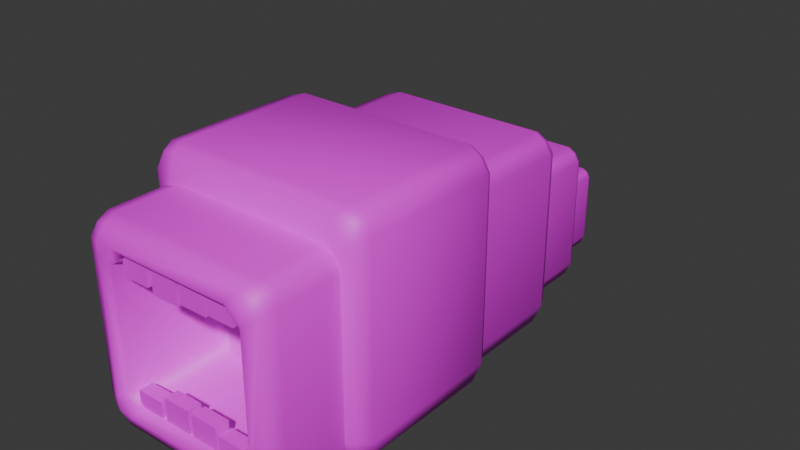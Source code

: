 # Source: Enemy_Worm.blend  (saved by Blender 4.2.66; exported with 4.5.12 LTS)
import bpy
from mathutils import Matrix  # noqa: F401  (used for matrix-valued properties, if any)

bpy.ops.wm.read_factory_settings(use_empty=True)
scene = bpy.context.scene
scene.name = 'Scene'

# ---- collections
col_collection = bpy.data.collections.new('Collection'); scene.collection.children.link(col_collection)

# ---- images (referenced by path relative to the original .blend; pixels are not part of the script)
import os
ASSET_DIR = os.environ.get("B2B_ASSET_DIR", "")  # directory of the original .blend (textures are referenced by path, not embedded)
HERE = os.path.dirname(os.path.abspath(__file__))  # packed textures are extracted next to this script under _unpacked/

def load_image(name, relpath, width, height, colorspace="sRGB"):
    """Load a texture the original file referenced (path relative to the .blend, or extracted next to this script)."""
    p = next((c for c in (os.path.join(HERE, relpath), os.path.join(ASSET_DIR, relpath)) if relpath and os.path.exists(c)), "")
    if p:
        img = bpy.data.images.load(p, check_existing=True)
        img.name = name
    else:  # same state as the original file: an image datablock whose file is absent (Cycles renders it pink)
        img = bpy.data.images.new(name, width, height)
        img.source = "FILE"
        img.filepath = "//" + (relpath or name)
    img.colorspace_settings.name = colorspace
    return img
img_enemy_texture_psd = load_image('Enemy Texture.psd', 'Enemy Texture.psd', 1024, 1024, 'sRGB')

# ---- materials (node trees are filled in below, after node groups)
mat_material = bpy.data.materials.new('Material')
mat_material.alpha_threshold = 0.0
mat_material.roughness = 0.5
mat_material.line_color = (0.0, 0.0, 0.0, 1.0)

# ---- material node trees
mat_material.use_nodes = True; mat_material.node_tree.nodes.clear()
_N = mat_material.node_tree.nodes; _L = mat_material.node_tree.links
n0 = _N.new('ShaderNodeOutputMaterial'); n0.name = 'Material Output'; n0.location = (300, 300)
n1 = _N.new('ShaderNodeBsdfPrincipled'); n1.name = 'Principled BSDF'; n1.location = (10, 300)
n1.inputs[3].default_value = 1.45
n2 = _N.new('ShaderNodeTexImage'); n2.name = 'Image Texture'; n2.location = (-316, 280)
n2.image = img_enemy_texture_psd
_L.new(n1.outputs[0], n0.inputs[0])
_L.new(n2.outputs[0], n1.inputs[0])
n0.is_active_output = True

# ---- world
world_world = bpy.data.worlds.new('World'); scene.world = world_world
world_world.use_nodes = True; world_world.node_tree.nodes.clear()
_N = world_world.node_tree.nodes; _L = world_world.node_tree.links
n0 = _N.new('ShaderNodeOutputWorld'); n0.name = 'World Output'; n0.location = (300, 300)
n1 = _N.new('ShaderNodeBackground'); n1.name = 'Background'; n1.location = (10, 300)
n1.inputs[0].default_value = (0.05088, 0.05088, 0.05088, 1.0)
_L.new(n1.outputs[0], n0.inputs[0])
n0.is_active_output = True
world_world.color = (0.05088, 0.05088, 0.05088)
world_world.sun_shadow_jitter_overblur = 0.0

# ---- meshes
me_cube = bpy.data.meshes.new('Cube')
me_cube.from_pydata([(0.9126, 0.9126, 1.913), (0.9126, 0.9126, 0.08777), (0.9126, -0.4667, 1.913), (0.9126, -0.4667, 0.08777), (-0.9122, 0.9126, 1.913), (-0.9122, 0.9126, 0.08777), (-0.9122, -0.4667, 1.913), (-0.9122, -0.4667, 0.08777), (-0.9517, -0.3526, 0.04825), (0.9521, -0.3526, 1.952), (-0.9517, -0.3526, 1.952), (0.9521, -0.3526, 0.04825), (-0.9517, 0.8248, 1.952), (0.9521, 0.8248, 0.04825), (-0.9517, 0.8248, 0.04825), (0.9521, 0.8248, 1.952), (-0.7531, 0.9521, 0.04825), (-0.7531, -0.5063, 1.952), (-0.7531, -0.5063, 0.04825), (-0.7531, 0.9521, 1.952), (-0.7913, -0.393, 0.0), (-0.7913, -0.393, 2.0), (-0.7913, 0.8663, 2.0), (-0.7913, 0.8663, 0.0), (0.7823, -0.5063, 0.04825), (0.7823, 0.9521, 1.952), (0.8217, -0.393, 2.0), (0.8217, 0.8663, 2.0), (0.7823, 0.9521, 0.04825), (0.7823, -0.5063, 1.952), (0.8217, -0.393, 0.0), (0.8217, 0.8663, 0.0), (0.9521, 0.9521, 1.78), (-0.9517, -0.5063, 1.78), (0.9521, -0.5063, 1.78), (-0.9517, 0.9521, 1.78), (1.0, -0.393, 1.819), (-1.0, -0.393, 1.819), (1.0, 0.8663, 1.819), (-1.0, 0.8663, 1.819), (-0.7913, 1.0, 1.819), (-0.7913, -0.5545, 1.662), (0.8217, -0.5545, 1.662), (0.8217, 1.0, 1.819), (0.9521, 0.9521, 0.2474), (0.9521, -0.5063, 0.2474), (-0.9517, 0.9521, 0.2474), (1.0, -0.393, 0.2093), (-1.0, -0.393, 0.2093), (1.0, 0.8663, 0.2093), (-1.0, 0.8663, 0.2093), (-0.7913, 1.0, 0.2093), (-0.7913, -0.5545, 0.2093), (0.8217, -0.5545, 0.2093), (0.8217, 1.0, 0.2093), (-0.9517, -0.5063, 0.2474)], [], [(21, 10, 6, 17), (41, 17, 6, 33), (39, 12, 4, 35), (30, 11, 3, 24), (36, 9, 2, 34), (43, 25, 0, 32), (38, 15, 9, 36), (31, 13, 11, 30), (33, 6, 10, 37), (22, 12, 10, 21), (19, 4, 12, 22), (28, 1, 13, 31), (32, 0, 15, 38), (37, 10, 12, 39), (5, 16, 23, 14), (25, 19, 22, 27), (27, 22, 21, 26), (14, 23, 20, 8), (35, 4, 19, 40), (8, 20, 18, 7), (42, 29, 17, 41), (26, 21, 17, 29), (9, 26, 29, 2), (34, 2, 29, 42), (15, 27, 26, 9), (0, 25, 27, 15), (16, 28, 31, 23), (23, 31, 30, 20), (40, 19, 25, 43), (20, 30, 24, 18), (51, 40, 43, 54), (45, 34, 42, 53), (46, 35, 40, 51), (48, 37, 39, 50), (44, 32, 38, 49), (55, 33, 37, 48), (49, 38, 36, 47), (54, 43, 32, 44), (47, 36, 34, 45), (50, 39, 35, 46), (52, 41, 33, 55), (18, 52, 55, 7), (14, 50, 46, 5), (11, 47, 45, 3), (28, 54, 44, 1), (13, 49, 47, 11), (7, 55, 48, 8), (1, 44, 49, 13), (8, 48, 50, 14), (5, 46, 51, 16), (24, 53, 52, 18), (3, 45, 53, 24), (16, 51, 54, 28)])
me_cube.polygons.foreach_set('use_smooth', [True] * 53)
_uv = me_cube.uv_layers.new(name='UVMap')
_uv.uv.foreach_set('vector', [0.1214, 0.1237, 0.1217, 0.1225, 0.1227, 0.124, 0.1223, 0.1278, 0.132, 0.133, 0.1223, 0.1278, 0.1227, 0.124, 0.1255, 0.1258, 0.1063, 0.1096, 0.1108, 0.1142, 0.1094, 0.1149, 0.1065, 0.1135, 0.0612, 0.1382, 0.06424, 0.1419, 0.05972, 0.144, 0.05553, 0.1381, 0.1255, 0.1531, 0.1217, 0.1458, 0.126, 0.1443, 0.1296, 0.1507, 0.1081, 0.1305, 0.1099, 0.1304, 0.11, 0.132, 0.1086, 0.1326, 0.1104, 0.1339, 0.111, 0.1329, 0.1217, 0.1458, 0.1255, 0.1531, 0.08998, 0.1262, 0.0902, 0.1279, 0.06424, 0.1419, 0.0612, 0.1382, 0.1255, 0.1258, 0.1227, 0.124, 0.1217, 0.1225, 0.1229, 0.1215, 0.1119, 0.1198, 0.1108, 0.1142, 0.1217, 0.1225, 0.1214, 0.1237, 0.1099, 0.1186, 0.1094, 0.1149, 0.1108, 0.1142, 0.1119, 0.1198, 0.09128, 0.1256, 0.09125, 0.1272, 0.0902, 0.1279, 0.08998, 0.1262, 0.1086, 0.1326, 0.11, 0.132, 0.111, 0.1329, 0.1104, 0.1339, 0.1229, 0.1215, 0.1217, 0.1225, 0.1108, 0.1142, 0.1063, 0.1096, 0.098, 0.1092, 0.09718, 0.1107, 0.09718, 0.11, 0.0978, 0.1081, 0.1099, 0.1304, 0.1099, 0.1186, 0.1119, 0.1198, 0.111, 0.1311, 0.111, 0.1311, 0.1119, 0.1198, 0.1214, 0.1237, 0.1211, 0.1393, 0.0978, 0.1081, 0.09718, 0.11, 0.09065, 0.08422, 0.09556, 0.08511, 0.1065, 0.1135, 0.1094, 0.1149, 0.1099, 0.1186, 0.1084, 0.1169, 0.09556, 0.08511, 0.09065, 0.08422, 0.08828, 0.08028, 0.09539, 0.08106, 0.1366, 0.157, 0.1256, 0.1338, 0.1223, 0.1278, 0.132, 0.133, 0.1211, 0.1393, 0.1214, 0.1237, 0.1223, 0.1278, 0.1256, 0.1338, 0.1217, 0.1458, 0.1211, 0.1393, 0.1256, 0.1338, 0.126, 0.1443, 0.1296, 0.1507, 0.126, 0.1443, 0.1256, 0.1338, 0.1366, 0.157, 0.111, 0.1329, 0.111, 0.1311, 0.1211, 0.1393, 0.1217, 0.1458, 0.11, 0.132, 0.1099, 0.1304, 0.111, 0.1311, 0.111, 0.1329, 0.09718, 0.1107, 0.09128, 0.1256, 0.08998, 0.1262, 0.09718, 0.11, 0.09718, 0.11, 0.08998, 0.1262, 0.0612, 0.1382, 0.09065, 0.08422, 0.1084, 0.1169, 0.1099, 0.1186, 0.1099, 0.1304, 0.1081, 0.1305, 0.09065, 0.08422, 0.0612, 0.1382, 0.05553, 0.1381, 0.08828, 0.08028, 0.09819, 0.1112, 0.1084, 0.1169, 0.1081, 0.1305, 0.09296, 0.1264, 0.06261, 0.1527, 0.1296, 0.1507, 0.1366, 0.157, 0.03668, 0.157, 0.09944, 0.1093, 0.1065, 0.1135, 0.1084, 0.1169, 0.09819, 0.1112, 0.1002, 0.08376, 0.1229, 0.1215, 0.1063, 0.1096, 0.09935, 0.1074, 0.09299, 0.1279, 0.1086, 0.1326, 0.1104, 0.1339, 0.09222, 0.1287, 0.1024, 0.07994, 0.1255, 0.1258, 0.1229, 0.1215, 0.1002, 0.08376, 0.09222, 0.1287, 0.1104, 0.1339, 0.1255, 0.1531, 0.0653, 0.1478, 0.09296, 0.1264, 0.1081, 0.1305, 0.1086, 0.1326, 0.09299, 0.1279, 0.0653, 0.1478, 0.1255, 0.1531, 0.1296, 0.1507, 0.06261, 0.1527, 0.09935, 0.1074, 0.1063, 0.1096, 0.1065, 0.1135, 0.09944, 0.1093, 0.0948, 0.05556, 0.132, 0.133, 0.1255, 0.1258, 0.1024, 0.07994, 0.08828, 0.08028, 0.0948, 0.05556, 0.1024, 0.07994, 0.09539, 0.08106, 0.0978, 0.1081, 0.09935, 0.1074, 0.09944, 0.1093, 0.098, 0.1092, 0.06424, 0.1419, 0.0653, 0.1478, 0.06261, 0.1527, 0.05972, 0.144, 0.09128, 0.1256, 0.09296, 0.1264, 0.09299, 0.1279, 0.09125, 0.1272, 0.0902, 0.1279, 0.09222, 0.1287, 0.0653, 0.1478, 0.06424, 0.1419, 0.09539, 0.08106, 0.1024, 0.07994, 0.1002, 0.08376, 0.09556, 0.08511, 0.09125, 0.1272, 0.09299, 0.1279, 0.09222, 0.1287, 0.0902, 0.1279, 0.09556, 0.08511, 0.1002, 0.08376, 0.09935, 0.1074, 0.0978, 0.1081, 0.098, 0.1092, 0.09944, 0.1093, 0.09819, 0.1112, 0.09718, 0.1107, 0.05553, 0.1381, 0.03668, 0.157, 0.0948, 0.05556, 0.08828, 0.08028, 0.05972, 0.144, 0.06261, 0.1527, 0.03668, 0.157, 0.05553, 0.1381, 0.09718, 0.1107, 0.09819, 0.1112, 0.09296, 0.1264, 0.09128, 0.1256])
me_cube.materials.append(mat_material)
me_cube.use_mirror_vertex_groups = False
me_cube.update()
me_cube_001 = bpy.data.meshes.new('Cube.001')
me_cube_001.from_pydata([(0.9045, 1.57, 1.909), (0.9045, 1.57, 0.1009), (0.9045, -1.566, 1.909), (0.9045, -1.566, 0.1009), (-0.904, 1.57, 1.909), (-0.904, 1.57, 0.1009), (-0.904, -1.566, 1.909), (-0.904, -1.566, 0.1009), (-0.9432, -1.441, 0.06173), (0.9437, -1.441, 1.949), (-0.9432, -1.441, 1.949), (0.9437, -1.441, 0.06173), (-0.9432, 1.474, 1.949), (0.9437, 1.474, 0.06173), (-0.9432, 1.474, 0.06173), (0.9437, 1.474, 1.949), (-0.7463, 1.613, 0.06173), (-0.7463, -1.609, 1.949), (-0.7463, -1.609, 0.06173), (-0.7463, 1.613, 1.949), (-0.7842, -1.485, 0.01391), (-0.7842, -1.485, 1.996), (-0.7842, 1.519, 1.996), (-0.7842, 1.519, 0.01391), (0.7754, -1.609, 0.06173), (0.7754, 1.613, 1.949), (0.8144, -1.485, 1.996), (0.8144, 1.519, 1.996), (0.7754, 1.613, 0.06173), (0.7754, -1.609, 1.949), (0.8144, -1.485, 0.01391), (0.8144, 1.519, 0.01391), (0.9437, 1.613, 1.778), (-0.9432, -1.609, 1.778), (0.9437, -1.609, 1.778), (-0.9432, 1.613, 1.778), (0.9912, -1.485, 1.817), (-0.9911, -1.485, 1.817), (0.9912, 1.519, 1.817), (-0.9911, 1.519, 1.817), (-0.7842, 1.666, 1.817), (-0.7842, -1.662, 1.817), (0.8144, -1.662, 1.817), (0.8144, 1.666, 1.817), (0.9437, 1.613, 0.2591), (0.9437, -1.609, 0.2591), (-0.9432, 1.613, 0.2591), (0.9912, -1.485, 0.2213), (-0.9911, -1.485, 0.2213), (0.9912, 1.519, 0.2213), (-0.9911, 1.519, 0.2213), (-0.7842, 1.666, 0.2213), (-0.7842, -1.662, 0.2213), (0.8144, -1.662, 0.2213), (0.8144, 1.666, 0.2213), (-0.9432, -1.609, 0.2591), (-0.7842, -1.662, 1.68), (-0.6145, -1.662, 1.817), (0.8144, -1.662, 1.673), (0.6618, -1.662, 1.817), (0.647, -1.662, 0.2213), (0.8144, -1.662, 0.363), (-0.7842, -1.662, 0.3719), (-0.6257, -1.662, 0.2213), (-0.7039, -1.605, 1.614), (-0.5512, -1.605, 1.737), (0.7343, -1.605, 1.608), (0.597, -1.605, 1.737), (0.5837, -1.605, 0.3015), (0.7343, -1.605, 0.429), (-0.7039, -1.605, 0.437), (-0.5613, -1.605, 0.3015), (-0.7039, -0.7243, 1.614), (-0.5512, -0.7243, 1.737), (0.7343, -0.7243, 1.608), (0.597, -0.7243, 1.737), (0.5837, -0.7243, 0.3015), (0.7343, -0.7243, 0.429), (-0.7039, -0.7243, 0.437), (-0.5613, -0.7243, 0.3015)], [], [(21, 10, 6, 17), (41, 17, 6, 33), (39, 12, 4, 35), (30, 11, 3, 24), (36, 9, 2, 34), (43, 25, 0, 32), (38, 15, 9, 36), (31, 13, 11, 30), (33, 6, 10, 37), (22, 12, 10, 21), (19, 4, 12, 22), (28, 1, 13, 31), (32, 0, 15, 38), (37, 10, 12, 39), (5, 16, 23, 14), (25, 19, 22, 27), (27, 22, 21, 26), (14, 23, 20, 8), (35, 4, 19, 40), (8, 20, 18, 7), (42, 29, 17, 41, 57, 59), (26, 21, 17, 29), (9, 26, 29, 2), (34, 2, 29, 42), (15, 27, 26, 9), (0, 25, 27, 15), (16, 28, 31, 23), (23, 31, 30, 20), (40, 19, 25, 43), (20, 30, 24, 18), (51, 40, 43, 54), (45, 34, 42, 58, 61, 53), (53, 61, 60), (46, 35, 40, 51), (48, 37, 39, 50), (44, 32, 38, 49), (55, 33, 37, 48), (49, 38, 36, 47), (54, 43, 32, 44), (47, 36, 34, 45), (50, 39, 35, 46), (52, 62, 56, 41, 33, 55), (18, 52, 55, 7), (14, 50, 46, 5), (11, 47, 45, 3), (28, 54, 44, 1), (13, 49, 47, 11), (7, 55, 48, 8), (1, 44, 49, 13), (8, 48, 50, 14), (5, 46, 51, 16), (24, 53, 60, 63, 52, 18), (3, 45, 53, 24), (16, 51, 54, 28), (69, 66, 74, 77), (56, 57, 41), (59, 58, 42), (57, 56, 64, 65), (63, 62, 52), (62, 63, 71, 70), (56, 62, 70, 64), (61, 58, 66, 69), (58, 59, 67, 66), (59, 57, 65, 67), (63, 60, 68, 71), (60, 61, 69, 68), (76, 77, 74, 75, 73, 72, 78, 79), (65, 64, 72, 73), (71, 68, 76, 79), (68, 69, 77, 76), (66, 67, 75, 74), (67, 65, 73, 75), (70, 71, 79, 78), (64, 70, 78, 72)])
me_cube_001.polygons.foreach_set('use_smooth', [True] * 74)
_uv = me_cube_001.uv_layers.new(name='UVMap')
_uv.uv.foreach_set('vector', [0.1413, 0.9072, 0.1466, 0.9072, 0.1466, 0.9255, 0.1413, 0.9255, 0.1048, 0.9569, 0.1099, 0.9569, 0.1099, 0.9622, 0.1048, 0.9622, 0.1048, 0.8488, 0.1099, 0.8488, 0.1099, 0.8521, 0.1048, 0.8521, 0.06841, 0.9072, 0.07315, 0.9072, 0.07315, 0.9255, 0.06841, 0.9255, 0.1048, 0.9072, 0.1099, 0.9072, 0.1099, 0.9255, 0.1048, 0.9255, 0.1048, 0.8841, 0.1099, 0.8841, 0.1099, 0.8888, 0.1048, 0.8888, 0.1048, 0.8921, 0.1099, 0.8921, 0.1099, 0.9072, 0.1048, 0.9072, 0.06841, 0.8921, 0.07315, 0.8921, 0.07315, 0.9072, 0.06841, 0.9072, 0.1048, 0.8154, 0.1099, 0.8154, 0.1099, 0.8337, 0.1048, 0.8337, 0.1413, 0.8921, 0.1466, 0.8921, 0.1466, 0.9072, 0.1413, 0.9072, 0.1413, 0.8888, 0.1466, 0.8888, 0.1466, 0.8921, 0.1413, 0.8921, 0.06841, 0.8888, 0.07315, 0.8888, 0.07315, 0.8921, 0.06841, 0.8921, 0.1048, 0.8888, 0.1099, 0.8888, 0.1099, 0.8921, 0.1048, 0.8921, 0.1048, 0.8337, 0.1099, 0.8337, 0.1099, 0.8488, 0.1048, 0.8488, 0.03643, 0.8888, 0.04174, 0.8888, 0.04174, 0.8921, 0.03643, 0.8921, 0.1146, 0.8888, 0.1413, 0.8888, 0.1413, 0.8921, 0.1146, 0.8921, 0.1146, 0.8921, 0.1413, 0.8921, 0.1413, 0.9072, 0.1146, 0.9072, 0.03643, 0.8921, 0.04174, 0.8921, 0.04174, 0.9072, 0.03643, 0.9072, 0.1048, 0.8521, 0.1099, 0.8521, 0.1099, 0.8574, 0.1048, 0.8574, 0.03643, 0.9072, 0.04174, 0.9072, 0.04174, 0.9255, 0.03643, 0.9255, 0.1048, 0.9303, 0.1099, 0.9303, 0.1099, 0.9569, 0.1048, 0.9569, 0.1048, 0.9541, 0.1048, 0.9328, 0.1146, 0.9072, 0.1413, 0.9072, 0.1413, 0.9255, 0.1146, 0.9255, 0.1099, 0.9072, 0.1146, 0.9072, 0.1146, 0.9255, 0.1099, 0.9255, 0.1048, 0.9255, 0.1099, 0.9255, 0.1099, 0.9303, 0.1048, 0.9303, 0.1099, 0.8921, 0.1146, 0.8921, 0.1146, 0.9072, 0.1099, 0.9072, 0.1099, 0.8888, 0.1146, 0.8888, 0.1146, 0.8921, 0.1099, 0.8921, 0.04174, 0.8888, 0.06841, 0.8888, 0.06841, 0.8921, 0.04174, 0.8921, 0.04174, 0.8921, 0.06841, 0.8921, 0.06841, 0.9072, 0.04174, 0.9072, 0.1048, 0.8574, 0.1099, 0.8574, 0.1099, 0.8841, 0.1048, 0.8841, 0.04174, 0.9072, 0.06841, 0.9072, 0.06841, 0.9255, 0.04174, 0.9255, 0.07872, 0.8574, 0.1048, 0.8574, 0.1048, 0.8841, 0.07872, 0.8841, 0.07872, 0.9255, 0.1048, 0.9255, 0.1048, 0.9303, 0.1025, 0.9303, 0.08104, 0.9303, 0.07872, 0.9303, 0.07872, 0.9303, 0.08104, 0.9303, 0.07872, 0.9331, 0.07872, 0.8521, 0.1048, 0.8521, 0.1048, 0.8574, 0.07872, 0.8574, 0.07872, 0.8337, 0.1048, 0.8337, 0.1048, 0.8488, 0.07872, 0.8488, 0.07872, 0.8888, 0.1048, 0.8888, 0.1048, 0.8921, 0.07872, 0.8921, 0.07872, 0.8154, 0.1048, 0.8154, 0.1048, 0.8337, 0.07872, 0.8337, 0.07872, 0.8921, 0.1048, 0.8921, 0.1048, 0.9072, 0.07872, 0.9072, 0.07872, 0.8841, 0.1048, 0.8841, 0.1048, 0.8888, 0.07872, 0.8888, 0.07872, 0.9072, 0.1048, 0.9072, 0.1048, 0.9255, 0.07872, 0.9255, 0.07872, 0.8488, 0.1048, 0.8488, 0.1048, 0.8521, 0.07872, 0.8521, 0.07872, 0.9569, 0.08118, 0.9569, 0.1026, 0.9569, 0.1048, 0.9569, 0.1048, 0.9622, 0.07872, 0.9622, 0.07315, 0.9569, 0.07872, 0.9569, 0.07872, 0.9622, 0.07315, 0.9622, 0.07315, 0.8488, 0.07872, 0.8488, 0.07872, 0.8521, 0.07315, 0.8521, 0.07315, 0.9072, 0.07872, 0.9072, 0.07872, 0.9255, 0.07315, 0.9255, 0.07315, 0.8841, 0.07872, 0.8841, 0.07872, 0.8888, 0.07315, 0.8888, 0.07315, 0.8921, 0.07872, 0.8921, 0.07872, 0.9072, 0.07315, 0.9072, 0.07315, 0.8154, 0.07872, 0.8154, 0.07872, 0.8337, 0.07315, 0.8337, 0.07315, 0.8888, 0.07872, 0.8888, 0.07872, 0.8921, 0.07315, 0.8921, 0.07315, 0.8337, 0.07872, 0.8337, 0.07872, 0.8488, 0.07315, 0.8488, 0.07315, 0.8521, 0.07872, 0.8521, 0.07872, 0.8574, 0.07315, 0.8574, 0.07315, 0.9303, 0.07872, 0.9303, 0.07872, 0.9331, 0.07872, 0.9543, 0.07872, 0.9569, 0.07315, 0.9569, 0.07315, 0.9255, 0.07872, 0.9255, 0.07872, 0.9303, 0.07315, 0.9303, 0.07315, 0.8574, 0.07872, 0.8574, 0.07872, 0.8841, 0.07315, 0.8841, 0.08104, 0.9303, 0.1025, 0.9303, 0.1025, 0.9303, 0.08104, 0.9303, 0.1026, 0.9569, 0.1048, 0.9541, 0.1048, 0.9569, 0.1048, 0.9328, 0.1025, 0.9303, 0.1048, 0.9303, 0.1048, 0.9541, 0.1026, 0.9569, 0.1026, 0.9569, 0.1048, 0.9541, 0.07872, 0.9543, 0.08118, 0.9569, 0.07872, 0.9569, 0.08118, 0.9569, 0.07872, 0.9543, 0.07872, 0.9543, 0.08118, 0.9569, 0.1026, 0.9569, 0.08118, 0.9569, 0.08118, 0.9569, 0.1026, 0.9569, 0.08104, 0.9303, 0.1025, 0.9303, 0.1025, 0.9303, 0.08104, 0.9303, 0.1025, 0.9303, 0.1048, 0.9328, 0.1048, 0.9328, 0.1025, 0.9303, 0.1048, 0.9328, 0.1048, 0.9541, 0.1048, 0.9541, 0.1048, 0.9328, 0.07872, 0.9543, 0.07872, 0.9331, 0.07872, 0.9331, 0.07872, 0.9543, 0.07872, 0.9331, 0.08104, 0.9303, 0.08104, 0.9303, 0.07872, 0.9331, 0.07872, 0.9331, 0.08104, 0.9303, 0.1025, 0.9303, 0.1048, 0.9328, 0.1048, 0.9541, 0.1026, 0.9569, 0.08118, 0.9569, 0.07872, 0.9543, 0.1048, 0.9541, 0.1026, 0.9569, 0.1026, 0.9569, 0.1048, 0.9541, 0.07872, 0.9543, 0.07872, 0.9331, 0.07872, 0.9331, 0.07872, 0.9543, 0.07872, 0.9331, 0.08104, 0.9303, 0.08104, 0.9303, 0.07872, 0.9331, 0.1025, 0.9303, 0.1048, 0.9328, 0.1048, 0.9328, 0.1025, 0.9303, 0.1048, 0.9328, 0.1048, 0.9541, 0.1048, 0.9541, 0.1048, 0.9328, 0.08118, 0.9569, 0.07872, 0.9543, 0.07872, 0.9543, 0.08118, 0.9569, 0.1026, 0.9569, 0.08118, 0.9569, 0.08118, 0.9569, 0.1026, 0.9569])
me_cube_001.materials.append(mat_material)
me_cube_001.use_mirror_vertex_groups = False
me_cube_001.update()
me_cube_002 = bpy.data.meshes.new('Cube.002')
me_cube_002.from_pydata([(0.6537, 1.54, 1.398), (0.6537, 1.54, 0.09499), (0.6537, -0.6233, 1.398), (0.6537, -0.6233, 0.09499), (-0.6497, 1.54, 1.398), (-0.6497, 1.54, 0.09499), (-0.6497, -0.6233, 1.398), (-0.6497, -0.6233, 0.09499), (-0.6779, -0.5371, 0.06676), (0.6819, -0.5371, 1.427), (-0.6779, -0.5371, 1.427), (0.6819, -0.5371, 0.06676), (-0.6779, 1.474, 1.427), (0.6819, 1.474, 0.06676), (-0.6779, 1.474, 0.06676), (0.6819, 1.474, 1.427), (-0.536, 1.57, 0.06676), (-0.536, -0.6531, 1.427), (-0.536, -0.6531, 0.06676), (-0.536, 1.57, 1.427), (-0.5633, -0.5676, 0.0323), (-0.5633, -0.5676, 1.461), (-0.5633, 1.505, 1.461), (-0.5633, 1.505, 0.0323), (0.5606, -0.6531, 0.06676), (0.5606, 1.57, 1.427), (0.5887, -0.5676, 1.461), (0.5887, 1.505, 1.461), (0.5606, 1.57, 0.06676), (0.5606, -0.6531, 1.427), (0.5887, -0.5676, 0.0323), (0.5887, 1.505, 0.0323), (0.6819, 1.57, 1.303), (-0.6779, -0.6531, 1.303), (0.6819, -0.6531, 1.303), (-0.6779, 1.57, 1.303), (0.7161, -0.5676, 1.331), (-0.7124, -0.5676, 1.331), (0.7161, 1.505, 1.331), (-0.7124, 1.505, 1.331), (-0.5633, 1.606, 1.331), (-0.5633, -0.6895, 1.331), (0.5887, -0.6895, 1.331), (0.5887, 1.606, 1.331), (0.6819, 1.57, 0.209), (0.6819, -0.6531, 0.209), (-0.6779, 1.57, 0.209), (0.7161, -0.5676, 0.1818), (-0.7124, -0.5676, 0.1818), (0.7161, 1.505, 0.1818), (-0.7124, 1.505, 0.1818), (-0.5633, 1.606, 0.1818), (-0.5633, -0.6895, 0.1818), (0.5887, -0.6895, 0.1818), (0.5887, 1.606, 0.1818), (-0.6779, -0.6531, 0.209)], [], [(21, 10, 6, 17), (41, 17, 6, 33), (39, 12, 4, 35), (30, 11, 3, 24), (36, 9, 2, 34), (43, 25, 0, 32), (38, 15, 9, 36), (31, 13, 11, 30), (33, 6, 10, 37), (22, 12, 10, 21), (19, 4, 12, 22), (28, 1, 13, 31), (32, 0, 15, 38), (37, 10, 12, 39), (5, 16, 23, 14), (25, 19, 22, 27), (27, 22, 21, 26), (14, 23, 20, 8), (35, 4, 19, 40), (8, 20, 18, 7), (42, 29, 17, 41), (26, 21, 17, 29), (9, 26, 29, 2), (34, 2, 29, 42), (15, 27, 26, 9), (0, 25, 27, 15), (16, 28, 31, 23), (23, 31, 30, 20), (40, 19, 25, 43), (20, 30, 24, 18), (51, 40, 43, 54), (45, 34, 42, 53), (53, 42, 41, 52), (46, 35, 40, 51), (48, 37, 39, 50), (44, 32, 38, 49), (55, 33, 37, 48), (49, 38, 36, 47), (54, 43, 32, 44), (47, 36, 34, 45), (50, 39, 35, 46), (52, 41, 33, 55), (18, 52, 55, 7), (14, 50, 46, 5), (11, 47, 45, 3), (28, 54, 44, 1), (13, 49, 47, 11), (7, 55, 48, 8), (1, 44, 49, 13), (8, 48, 50, 14), (5, 46, 51, 16), (24, 53, 52, 18), (3, 45, 53, 24), (16, 51, 54, 28)])
me_cube_002.polygons.foreach_set('use_smooth', [True] * 54)
_uv = me_cube_002.uv_layers.new(name='UVMap')
_uv.uv.foreach_set('vector', [0.1412, 0.6436, 0.1458, 0.6436, 0.1458, 0.6592, 0.1412, 0.6592, 0.1102, 0.6859, 0.1145, 0.6859, 0.1145, 0.6905, 0.1102, 0.6905, 0.1102, 0.5939, 0.1145, 0.5939, 0.1145, 0.5967, 0.1102, 0.5967, 0.07923, 0.6436, 0.08327, 0.6436, 0.08327, 0.6592, 0.07923, 0.6592, 0.1102, 0.6436, 0.1145, 0.6436, 0.1145, 0.6592, 0.1102, 0.6592, 0.1102, 0.6239, 0.1145, 0.6239, 0.1145, 0.628, 0.1102, 0.628, 0.1102, 0.6307, 0.1145, 0.6307, 0.1145, 0.6436, 0.1102, 0.6436, 0.07923, 0.6307, 0.08327, 0.6307, 0.08327, 0.6436, 0.07923, 0.6436, 0.1102, 0.5655, 0.1145, 0.5655, 0.1145, 0.5811, 0.1102, 0.5811, 0.1412, 0.6307, 0.1458, 0.6307, 0.1458, 0.6436, 0.1412, 0.6436, 0.1412, 0.628, 0.1458, 0.628, 0.1458, 0.6307, 0.1412, 0.6307, 0.07923, 0.628, 0.08327, 0.628, 0.08327, 0.6307, 0.07923, 0.6307, 0.1102, 0.628, 0.1145, 0.628, 0.1145, 0.6307, 0.1102, 0.6307, 0.1102, 0.5811, 0.1145, 0.5811, 0.1145, 0.5939, 0.1102, 0.5939, 0.05202, 0.628, 0.05654, 0.628, 0.05654, 0.6307, 0.05202, 0.6307, 0.1186, 0.628, 0.1412, 0.628, 0.1412, 0.6307, 0.1186, 0.6307, 0.1186, 0.6307, 0.1412, 0.6307, 0.1412, 0.6436, 0.1186, 0.6436, 0.05202, 0.6307, 0.05654, 0.6307, 0.05654, 0.6436, 0.05202, 0.6436, 0.1102, 0.5967, 0.1145, 0.5967, 0.1145, 0.6012, 0.1102, 0.6012, 0.05202, 0.6436, 0.05654, 0.6436, 0.05654, 0.6592, 0.05202, 0.6592, 0.1102, 0.6632, 0.1145, 0.6632, 0.1145, 0.6859, 0.1102, 0.6859, 0.1186, 0.6436, 0.1412, 0.6436, 0.1412, 0.6592, 0.1186, 0.6592, 0.1145, 0.6436, 0.1186, 0.6436, 0.1186, 0.6592, 0.1145, 0.6592, 0.1102, 0.6592, 0.1145, 0.6592, 0.1145, 0.6632, 0.1102, 0.6632, 0.1145, 0.6307, 0.1186, 0.6307, 0.1186, 0.6436, 0.1145, 0.6436, 0.1145, 0.628, 0.1186, 0.628, 0.1186, 0.6307, 0.1145, 0.6307, 0.05654, 0.628, 0.07923, 0.628, 0.07923, 0.6307, 0.05654, 0.6307, 0.05654, 0.6307, 0.07923, 0.6307, 0.07923, 0.6436, 0.05654, 0.6436, 0.1102, 0.6012, 0.1145, 0.6012, 0.1145, 0.6239, 0.1102, 0.6239, 0.05654, 0.6436, 0.07923, 0.6436, 0.07923, 0.6592, 0.05654, 0.6592, 0.08801, 0.6012, 0.1102, 0.6012, 0.1102, 0.6239, 0.08801, 0.6239, 0.08801, 0.6592, 0.1102, 0.6592, 0.1102, 0.6632, 0.08801, 0.6632, 0.08801, 0.6632, 0.1102, 0.6632, 0.1102, 0.6859, 0.08801, 0.6859, 0.08801, 0.5967, 0.1102, 0.5967, 0.1102, 0.6012, 0.08801, 0.6012, 0.08801, 0.5811, 0.1102, 0.5811, 0.1102, 0.5939, 0.08801, 0.5939, 0.08801, 0.628, 0.1102, 0.628, 0.1102, 0.6307, 0.08801, 0.6307, 0.08801, 0.5655, 0.1102, 0.5655, 0.1102, 0.5811, 0.08801, 0.5811, 0.08801, 0.6307, 0.1102, 0.6307, 0.1102, 0.6436, 0.08801, 0.6436, 0.08801, 0.6239, 0.1102, 0.6239, 0.1102, 0.628, 0.08801, 0.628, 0.08801, 0.6436, 0.1102, 0.6436, 0.1102, 0.6592, 0.08801, 0.6592, 0.08801, 0.5939, 0.1102, 0.5939, 0.1102, 0.5967, 0.08801, 0.5967, 0.08801, 0.6859, 0.1102, 0.6859, 0.1102, 0.6905, 0.08801, 0.6905, 0.08327, 0.6859, 0.08801, 0.6859, 0.08801, 0.6905, 0.08327, 0.6905, 0.08327, 0.5939, 0.08801, 0.5939, 0.08801, 0.5967, 0.08327, 0.5967, 0.08327, 0.6436, 0.08801, 0.6436, 0.08801, 0.6592, 0.08327, 0.6592, 0.08327, 0.6239, 0.08801, 0.6239, 0.08801, 0.628, 0.08327, 0.628, 0.08327, 0.6307, 0.08801, 0.6307, 0.08801, 0.6436, 0.08327, 0.6436, 0.08327, 0.5655, 0.08801, 0.5655, 0.08801, 0.5811, 0.08327, 0.5811, 0.08327, 0.628, 0.08801, 0.628, 0.08801, 0.6307, 0.08327, 0.6307, 0.08327, 0.5811, 0.08801, 0.5811, 0.08801, 0.5939, 0.08327, 0.5939, 0.08327, 0.5967, 0.08801, 0.5967, 0.08801, 0.6012, 0.08327, 0.6012, 0.08327, 0.6632, 0.08801, 0.6632, 0.08801, 0.6859, 0.08327, 0.6859, 0.08327, 0.6592, 0.08801, 0.6592, 0.08801, 0.6632, 0.08327, 0.6632, 0.08327, 0.6012, 0.08801, 0.6012, 0.08801, 0.6239, 0.08327, 0.6239])
me_cube_002.materials.append(mat_material)
me_cube_002.use_mirror_vertex_groups = False
me_cube_002.update()
me_cube_003 = bpy.data.meshes.new('Cube.003')
me_cube_003.from_pydata([(0.4077, 1.131, 0.876), (0.4077, 1.131, 0.06796), (0.4077, -0.2105, 0.876), (0.4077, -0.2105, 0.06796), (-0.4003, 1.131, 0.876), (-0.4003, 1.131, 0.06796), (-0.4003, -0.2105, 0.876), (-0.4003, -0.2105, 0.06796), (-0.4178, -0.1571, 0.05046), (0.4252, -0.1571, 0.8935), (-0.4178, -0.1571, 0.8935), (0.4252, -0.1571, 0.05046), (-0.4178, 1.09, 0.8935), (0.4252, 1.09, 0.05046), (-0.4178, 1.09, 0.05046), (0.4252, 1.09, 0.8935), (-0.3299, 1.149, 0.05046), (-0.3299, -0.229, 0.8935), (-0.3299, -0.229, 0.05046), (-0.3299, 1.149, 0.8935), (-0.3468, -0.176, 0.0291), (-0.3468, -0.176, 0.9147), (-0.3468, 1.109, 0.9147), (-0.3468, 1.109, 0.0291), (0.35, -0.229, 0.05046), (0.35, 1.149, 0.8935), (0.3675, -0.176, 0.9147), (0.3675, 1.109, 0.9147), (0.35, 1.149, 0.05046), (0.35, -0.229, 0.8935), (0.3675, -0.176, 0.0291), (0.3675, 1.109, 0.0291), (0.4252, 1.149, 0.8172), (-0.4178, -0.229, 0.8172), (0.4252, -0.229, 0.8172), (-0.4178, 1.149, 0.8172), (0.4464, -0.176, 0.8346), (-0.4392, -0.176, 0.8346), (0.4464, 1.109, 0.8346), (-0.4392, 1.109, 0.8346), (-0.3468, 1.172, 0.8346), (-0.3468, -0.2516, 0.8346), (0.3675, -0.2516, 0.8346), (0.3675, 1.172, 0.8346), (0.4252, 1.149, 0.1387), (0.4252, -0.229, 0.1387), (-0.4178, 1.149, 0.1387), (0.4464, -0.176, 0.1218), (-0.4392, -0.176, 0.1218), (0.4464, 1.109, 0.1218), (-0.4392, 1.109, 0.1218), (-0.3468, 1.172, 0.1218), (-0.3468, -0.2516, 0.1218), (0.3675, -0.2516, 0.1218), (0.3675, 1.172, 0.1218), (-0.4178, -0.229, 0.1387)], [], [(21, 10, 6, 17), (41, 17, 6, 33), (39, 12, 4, 35), (30, 11, 3, 24), (36, 9, 2, 34), (43, 25, 0, 32), (38, 15, 9, 36), (31, 13, 11, 30), (33, 6, 10, 37), (22, 12, 10, 21), (19, 4, 12, 22), (28, 1, 13, 31), (32, 0, 15, 38), (37, 10, 12, 39), (5, 16, 23, 14), (25, 19, 22, 27), (27, 22, 21, 26), (14, 23, 20, 8), (35, 4, 19, 40), (8, 20, 18, 7), (42, 29, 17, 41), (26, 21, 17, 29), (9, 26, 29, 2), (34, 2, 29, 42), (15, 27, 26, 9), (0, 25, 27, 15), (16, 28, 31, 23), (23, 31, 30, 20), (40, 19, 25, 43), (20, 30, 24, 18), (51, 40, 43, 54), (45, 34, 42, 53), (53, 42, 41, 52), (46, 35, 40, 51), (48, 37, 39, 50), (44, 32, 38, 49), (55, 33, 37, 48), (49, 38, 36, 47), (54, 43, 32, 44), (47, 36, 34, 45), (50, 39, 35, 46), (52, 41, 33, 55), (18, 52, 55, 7), (14, 50, 46, 5), (11, 47, 45, 3), (28, 54, 44, 1), (13, 49, 47, 11), (7, 55, 48, 8), (1, 44, 49, 13), (8, 48, 50, 14), (5, 46, 51, 16), (24, 53, 52, 18), (3, 45, 53, 24), (16, 51, 54, 28)])
me_cube_003.polygons.foreach_set('use_smooth', [True] * 54)
_uv = me_cube_003.uv_layers.new(name='UVMap')
_uv.uv.foreach_set('vector', [0.1418, 0.3512, 0.1472, 0.3512, 0.1472, 0.3698, 0.1418, 0.3698, 0.105, 0.4015, 0.1101, 0.4015, 0.1101, 0.4069, 0.105, 0.4069, 0.105, 0.2923, 0.1101, 0.2923, 0.1101, 0.2956, 0.105, 0.2956, 0.06816, 0.3512, 0.07295, 0.3512, 0.07295, 0.3698, 0.06816, 0.3698, 0.105, 0.3512, 0.1101, 0.3512, 0.1101, 0.3698, 0.105, 0.3698, 0.105, 0.3279, 0.1101, 0.3279, 0.1101, 0.3327, 0.105, 0.3327, 0.105, 0.336, 0.1101, 0.336, 0.1101, 0.3512, 0.105, 0.3512, 0.06816, 0.336, 0.07295, 0.336, 0.07295, 0.3512, 0.06816, 0.3512, 0.105, 0.2584, 0.1101, 0.2584, 0.1101, 0.277, 0.105, 0.277, 0.1418, 0.336, 0.1472, 0.336, 0.1472, 0.3512, 0.1418, 0.3512, 0.1418, 0.3327, 0.1472, 0.3327, 0.1472, 0.336, 0.1418, 0.336, 0.06816, 0.3327, 0.07295, 0.3327, 0.07295, 0.336, 0.06816, 0.336, 0.105, 0.3327, 0.1101, 0.3327, 0.1101, 0.336, 0.105, 0.336, 0.105, 0.277, 0.1101, 0.277, 0.1101, 0.2923, 0.105, 0.2923, 0.03584, 0.3327, 0.0412, 0.3327, 0.0412, 0.336, 0.03584, 0.336, 0.1149, 0.3327, 0.1418, 0.3327, 0.1418, 0.336, 0.1149, 0.336, 0.1149, 0.336, 0.1418, 0.336, 0.1418, 0.3512, 0.1149, 0.3512, 0.03584, 0.336, 0.0412, 0.336, 0.0412, 0.3512, 0.03584, 0.3512, 0.105, 0.2956, 0.1101, 0.2956, 0.1101, 0.3009, 0.105, 0.3009, 0.03584, 0.3512, 0.0412, 0.3512, 0.0412, 0.3698, 0.03584, 0.3698, 0.105, 0.3746, 0.1101, 0.3746, 0.1101, 0.4015, 0.105, 0.4015, 0.1149, 0.3512, 0.1418, 0.3512, 0.1418, 0.3698, 0.1149, 0.3698, 0.1101, 0.3512, 0.1149, 0.3512, 0.1149, 0.3698, 0.1101, 0.3698, 0.105, 0.3698, 0.1101, 0.3698, 0.1101, 0.3746, 0.105, 0.3746, 0.1101, 0.336, 0.1149, 0.336, 0.1149, 0.3512, 0.1101, 0.3512, 0.1101, 0.3327, 0.1149, 0.3327, 0.1149, 0.336, 0.1101, 0.336, 0.0412, 0.3327, 0.06816, 0.3327, 0.06816, 0.336, 0.0412, 0.336, 0.0412, 0.336, 0.06816, 0.336, 0.06816, 0.3512, 0.0412, 0.3512, 0.105, 0.3009, 0.1101, 0.3009, 0.1101, 0.3279, 0.105, 0.3279, 0.0412, 0.3512, 0.06816, 0.3512, 0.06816, 0.3698, 0.0412, 0.3698, 0.07858, 0.3009, 0.105, 0.3009, 0.105, 0.3279, 0.07858, 0.3279, 0.07858, 0.3698, 0.105, 0.3698, 0.105, 0.3746, 0.07858, 0.3746, 0.07858, 0.3746, 0.105, 0.3746, 0.105, 0.4015, 0.07858, 0.4015, 0.07858, 0.2956, 0.105, 0.2956, 0.105, 0.3009, 0.07858, 0.3009, 0.07858, 0.277, 0.105, 0.277, 0.105, 0.2923, 0.07858, 0.2923, 0.07858, 0.3327, 0.105, 0.3327, 0.105, 0.336, 0.07858, 0.336, 0.07858, 0.2584, 0.105, 0.2584, 0.105, 0.277, 0.07858, 0.277, 0.07858, 0.336, 0.105, 0.336, 0.105, 0.3512, 0.07858, 0.3512, 0.07858, 0.3279, 0.105, 0.3279, 0.105, 0.3327, 0.07858, 0.3327, 0.07858, 0.3512, 0.105, 0.3512, 0.105, 0.3698, 0.07858, 0.3698, 0.07858, 0.2923, 0.105, 0.2923, 0.105, 0.2956, 0.07858, 0.2956, 0.07858, 0.4015, 0.105, 0.4015, 0.105, 0.4069, 0.07858, 0.4069, 0.07295, 0.4015, 0.07858, 0.4015, 0.07858, 0.4069, 0.07295, 0.4069, 0.07295, 0.2923, 0.07858, 0.2923, 0.07858, 0.2956, 0.07295, 0.2956, 0.07295, 0.3512, 0.07858, 0.3512, 0.07858, 0.3698, 0.07295, 0.3698, 0.07295, 0.3279, 0.07858, 0.3279, 0.07858, 0.3327, 0.07295, 0.3327, 0.07295, 0.336, 0.07858, 0.336, 0.07858, 0.3512, 0.07295, 0.3512, 0.07295, 0.2584, 0.07858, 0.2584, 0.07858, 0.277, 0.07295, 0.277, 0.07295, 0.3327, 0.07858, 0.3327, 0.07858, 0.336, 0.07295, 0.336, 0.07295, 0.277, 0.07858, 0.277, 0.07858, 0.2923, 0.07295, 0.2923, 0.07295, 0.2956, 0.07858, 0.2956, 0.07858, 0.3009, 0.07295, 0.3009, 0.07295, 0.3746, 0.07858, 0.3746, 0.07858, 0.4015, 0.07295, 0.4015, 0.07295, 0.3698, 0.07858, 0.3698, 0.07858, 0.3746, 0.07295, 0.3746, 0.07295, 0.3009, 0.07858, 0.3009, 0.07858, 0.3279, 0.07295, 0.3279])
me_cube_003.materials.append(mat_material)
me_cube_003.use_mirror_vertex_groups = False
me_cube_003.update()
me_cube_004 = bpy.data.meshes.new('Cube.004')
me_cube_004.from_pydata([(-0.2568, -1.587, 1.504), (-0.2568, -1.587, 1.763), (-0.2568, -1.465, 1.504), (-0.2568, -1.465, 1.763), (0.02206, -1.587, 1.504), (0.02206, -1.587, 1.763), (0.02206, -1.465, 1.504), (0.02206, -1.465, 1.763), (-0.5967, -1.587, 1.536), (-0.5967, -1.587, 1.795), (-0.5967, -1.465, 1.536), (-0.5967, -1.465, 1.795), (-0.3178, -1.587, 1.536), (-0.3178, -1.587, 1.795), (-0.3178, -1.465, 1.536), (-0.3178, -1.465, 1.795), (0.06731, -1.587, 1.536), (0.06731, -1.587, 1.795), (0.06731, -1.465, 1.536), (0.06731, -1.465, 1.795), (0.3462, -1.587, 1.536), (0.3462, -1.587, 1.795), (0.3462, -1.465, 1.536), (0.3462, -1.465, 1.795), (0.361, -1.587, 1.563), (0.361, -1.587, 1.822), (0.361, -1.465, 1.563), (0.361, -1.465, 1.822), (0.6399, -1.587, 1.563), (0.6399, -1.587, 1.822), (0.6399, -1.465, 1.563), (0.6399, -1.465, 1.822), (0.361, -1.587, 0.2107), (0.361, -1.587, 0.4694), (0.361, -1.465, 0.2107), (0.361, -1.465, 0.4694), (0.6399, -1.587, 0.2107), (0.6399, -1.587, 0.4694), (0.6399, -1.465, 0.2107), (0.6399, -1.465, 0.4694), (0.05569, -1.587, 0.2719), (0.05569, -1.587, 0.5306), (0.05569, -1.465, 0.2719), (0.05569, -1.465, 0.5306), (0.3346, -1.587, 0.2719), (0.3346, -1.587, 0.5306), (0.3346, -1.465, 0.2719), (0.3346, -1.465, 0.5306), (-0.2652, -1.587, 0.2806), (-0.2652, -1.587, 0.5393), (-0.2652, -1.465, 0.2806), (-0.2652, -1.465, 0.5393), (0.01371, -1.587, 0.2806), (0.01371, -1.587, 0.5393), (0.01371, -1.465, 0.2806), (0.01371, -1.465, 0.5393), (-0.5979, -1.587, 0.206), (-0.5979, -1.587, 0.4647), (-0.5979, -1.465, 0.206), (-0.5979, -1.465, 0.4647), (-0.319, -1.587, 0.206), (-0.319, -1.587, 0.4647), (-0.319, -1.465, 0.206), (-0.319, -1.465, 0.4647)], [], [(0, 1, 3, 2), (2, 3, 7, 6), (6, 7, 5, 4), (4, 5, 1, 0), (2, 6, 4, 0), (7, 3, 1, 5), (8, 9, 11, 10), (10, 11, 15, 14), (14, 15, 13, 12), (12, 13, 9, 8), (10, 14, 12, 8), (15, 11, 9, 13), (16, 17, 19, 18), (18, 19, 23, 22), (22, 23, 21, 20), (20, 21, 17, 16), (18, 22, 20, 16), (23, 19, 17, 21), (24, 25, 27, 26), (26, 27, 31, 30), (30, 31, 29, 28), (28, 29, 25, 24), (26, 30, 28, 24), (31, 27, 25, 29), (32, 33, 35, 34), (34, 35, 39, 38), (38, 39, 37, 36), (36, 37, 33, 32), (34, 38, 36, 32), (39, 35, 33, 37), (40, 41, 43, 42), (42, 43, 47, 46), (46, 47, 45, 44), (44, 45, 41, 40), (42, 46, 44, 40), (47, 43, 41, 45), (48, 49, 51, 50), (50, 51, 55, 54), (54, 55, 53, 52), (52, 53, 49, 48), (50, 54, 52, 48), (55, 51, 49, 53), (56, 57, 59, 58), (58, 59, 63, 62), (62, 63, 61, 60), (60, 61, 57, 56), (58, 62, 60, 56), (63, 59, 57, 61)])
_uv = me_cube_004.uv_layers.new(name='UVMap')
_uv.uv.foreach_set('vector', [0.375, 0.0, 0.625, 0.0, 0.625, 0.25, 0.375, 0.25, 0.375, 0.25, 0.625, 0.25, 0.625, 0.5, 0.375, 0.5, 0.375, 0.5, 0.625, 0.5, 0.625, 0.75, 0.375, 0.75, 0.375, 0.75, 0.625, 0.75, 0.625, 1.0, 0.375, 1.0, 0.125, 0.5, 0.375, 0.5, 0.375, 0.75, 0.125, 0.75, 0.625, 0.5, 0.875, 0.5, 0.875, 0.75, 0.625, 0.75, 0.375, 0.0, 0.625, 0.0, 0.625, 0.25, 0.375, 0.25, 0.375, 0.25, 0.625, 0.25, 0.625, 0.5, 0.375, 0.5, 0.375, 0.5, 0.625, 0.5, 0.625, 0.75, 0.375, 0.75, 0.375, 0.75, 0.625, 0.75, 0.625, 1.0, 0.375, 1.0, 0.125, 0.5, 0.375, 0.5, 0.375, 0.75, 0.125, 0.75, 0.625, 0.5, 0.875, 0.5, 0.875, 0.75, 0.625, 0.75, 0.375, 0.0, 0.625, 0.0, 0.625, 0.25, 0.375, 0.25, 0.375, 0.25, 0.625, 0.25, 0.625, 0.5, 0.375, 0.5, 0.375, 0.5, 0.625, 0.5, 0.625, 0.75, 0.375, 0.75, 0.375, 0.75, 0.625, 0.75, 0.625, 1.0, 0.375, 1.0, 0.125, 0.5, 0.375, 0.5, 0.375, 0.75, 0.125, 0.75, 0.625, 0.5, 0.875, 0.5, 0.875, 0.75, 0.625, 0.75, 0.375, 0.0, 0.625, 0.0, 0.625, 0.25, 0.375, 0.25, 0.375, 0.25, 0.625, 0.25, 0.625, 0.5, 0.375, 0.5, 0.375, 0.5, 0.625, 0.5, 0.625, 0.75, 0.375, 0.75, 0.375, 0.75, 0.625, 0.75, 0.625, 1.0, 0.375, 1.0, 0.125, 0.5, 0.375, 0.5, 0.375, 0.75, 0.125, 0.75, 0.625, 0.5, 0.875, 0.5, 0.875, 0.75, 0.625, 0.75, 0.375, 0.0, 0.625, 0.0, 0.625, 0.25, 0.375, 0.25, 0.375, 0.25, 0.625, 0.25, 0.625, 0.5, 0.375, 0.5, 0.375, 0.5, 0.625, 0.5, 0.625, 0.75, 0.375, 0.75, 0.375, 0.75, 0.625, 0.75, 0.625, 1.0, 0.375, 1.0, 0.125, 0.5, 0.375, 0.5, 0.375, 0.75, 0.125, 0.75, 0.625, 0.5, 0.875, 0.5, 0.875, 0.75, 0.625, 0.75, 0.375, 0.0, 0.625, 0.0, 0.625, 0.25, 0.375, 0.25, 0.375, 0.25, 0.625, 0.25, 0.625, 0.5, 0.375, 0.5, 0.375, 0.5, 0.625, 0.5, 0.625, 0.75, 0.375, 0.75, 0.375, 0.75, 0.625, 0.75, 0.625, 1.0, 0.375, 1.0, 0.125, 0.5, 0.375, 0.5, 0.375, 0.75, 0.125, 0.75, 0.625, 0.5, 0.875, 0.5, 0.875, 0.75, 0.625, 0.75, 0.375, 0.0, 0.625, 0.0, 0.625, 0.25, 0.375, 0.25, 0.375, 0.25, 0.625, 0.25, 0.625, 0.5, 0.375, 0.5, 0.375, 0.5, 0.625, 0.5, 0.625, 0.75, 0.375, 0.75, 0.375, 0.75, 0.625, 0.75, 0.625, 1.0, 0.375, 1.0, 0.125, 0.5, 0.375, 0.5, 0.375, 0.75, 0.125, 0.75, 0.625, 0.5, 0.875, 0.5, 0.875, 0.75, 0.625, 0.75, 0.375, 0.0, 0.625, 0.0, 0.625, 0.25, 0.375, 0.25, 0.375, 0.25, 0.625, 0.25, 0.625, 0.5, 0.375, 0.5, 0.375, 0.5, 0.625, 0.5, 0.625, 0.75, 0.375, 0.75, 0.375, 0.75, 0.625, 0.75, 0.625, 1.0, 0.375, 1.0, 0.125, 0.5, 0.375, 0.5, 0.375, 0.75, 0.125, 0.75, 0.625, 0.5, 0.875, 0.5, 0.875, 0.75, 0.625, 0.75])
me_cube_004.materials.append(mat_material)
me_cube_004.use_mirror_vertex_groups = False
me_cube_004.update()

# ---- objects
ob_cube = bpy.data.objects.new('Cube', me_cube)
ob_cube_001 = bpy.data.objects.new('Cube.001', me_cube_001)
ob_cube_002 = bpy.data.objects.new('Cube.002', me_cube_002)
ob_cube_003 = bpy.data.objects.new('Cube.003', me_cube_003)
ob_cube_004 = bpy.data.objects.new('Cube.004', me_cube_004)

# ---- transforms, parenting, visibility, modifiers, constraints
ob_cube.location = (0.0, -0.3917, 0.0)
ob_cube.lock_rotations_4d = False
ob_cube.empty_display_type = 'ARROWS'
ob_cube.lineart.crease_threshold = 0.0
ob_cube_001.location = (0.0, -0.001631, 0.0)
ob_cube_001.scale = (0.8705, 1.0, 0.8705)
ob_cube_001.lock_rotations_4d = False
ob_cube_001.empty_display_type = 'ARROWS'
ob_cube_001.lineart.crease_threshold = 0.0
ob_cube_002.location = (0.0, 0.865, 0.0)
ob_cube_002.scale = (0.8705, 1.0, 0.8705)
ob_cube_002.lock_rotations_4d = False
ob_cube_002.empty_display_type = 'ARROWS'
ob_cube_002.lineart.crease_threshold = 0.0
ob_cube_003.location = (0.0, 1.887, 0.0)
ob_cube_003.scale = (0.8705, 1.0, 0.8705)
ob_cube_003.lock_rotations_4d = False
ob_cube_003.empty_display_type = 'ARROWS'
ob_cube_003.lineart.crease_threshold = 0.0
ob_cube_004.location = (0.0, -0.001631, 0.0)
ob_cube_004.scale = (0.8705, 1.0, 0.8705)
ob_cube_004.lock_rotations_4d = False
ob_cube_004.empty_display_type = 'ARROWS'
ob_cube_004.lineart.crease_threshold = 0.0

# ---- collection membership
col_collection.objects.link(ob_cube)
col_collection.objects.link(ob_cube_001)
col_collection.objects.link(ob_cube_002)
col_collection.objects.link(ob_cube_003)
col_collection.objects.link(ob_cube_004)

# ---- scene / render settings (as saved in the file)
scene.frame_start = 1; scene.frame_end = 250; scene.frame_set(1)
scene.render.engine = 'BLENDER_EEVEE_NEXT'
bpy.context.view_layer.update()

# ---- added for rendering (the .blend has no active camera and no usable light): camera, sun
cam_auto = bpy.data.cameras.new('AutoCamera')
cam_auto.lens = 50.0
cam_auto.sensor_width = 36.0
cam_auto.clip_end = 1000.0
ob_auto_camera = bpy.data.objects.new('AutoCamera', cam_auto)
scene.collection.objects.link(ob_auto_camera)
ob_auto_camera.location = (5.09288, -5.41365, 5.0743)
ob_auto_camera.rotation_euler = (1.09748, -7.21219e-08, 0.694738)
scene.camera = ob_auto_camera
light_auto_sun = bpy.data.lights.new('AutoSun', 'SUN')
light_auto_sun.energy = 3.0
light_auto_sun.angle = 0.0523599
ob_auto_sun = bpy.data.objects.new('AutoSun', light_auto_sun)
scene.collection.objects.link(ob_auto_sun)
ob_auto_sun.rotation_euler = (0.872665, 0.174533, 0.523599)
bpy.context.view_layer.update()
